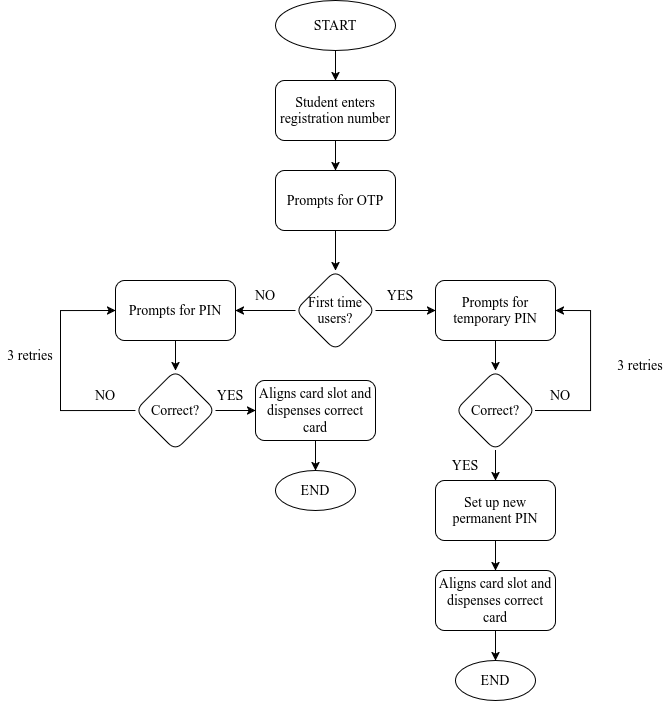

The diagram above was exported from draw.io. Its source (the exported page's mxGraphModel, read from the mxfile embedded in the PNG):
<mxGraphModel dx="873" dy="1067" grid="1" gridSize="10" guides="1" tooltips="1" connect="1" arrows="1" fold="1" page="1" pageScale="1" pageWidth="850" pageHeight="1100" math="0" shadow="0">
  <root>
    <mxCell id="0" />
    <mxCell id="1" parent="0" />
    <mxCell id="wWCT3UucLQ0yNUsgBho0-3" edge="1" parent="1" source="wWCT3UucLQ0yNUsgBho0-1" style="edgeStyle=orthogonalEdgeStyle;rounded=0;orthogonalLoop=1;jettySize=auto;html=1;fontFamily=Times New Roman;fontSize=14;" target="wWCT3UucLQ0yNUsgBho0-2" value="">
      <mxGeometry relative="1" as="geometry" />
    </mxCell>
    <mxCell id="wWCT3UucLQ0yNUsgBho0-1" parent="1" style="ellipse;whiteSpace=wrap;html=1;fontFamily=Times New Roman;fontSize=14;" value="START" vertex="1">
      <mxGeometry height="50" width="120" x="365" y="60" as="geometry" />
    </mxCell>
    <mxCell id="wWCT3UucLQ0yNUsgBho0-11" edge="1" parent="1" source="wWCT3UucLQ0yNUsgBho0-2" style="edgeStyle=orthogonalEdgeStyle;rounded=0;orthogonalLoop=1;jettySize=auto;html=1;fontFamily=Times New Roman;fontSize=14;" target="wWCT3UucLQ0yNUsgBho0-10" value="">
      <mxGeometry relative="1" as="geometry" />
    </mxCell>
    <mxCell id="wWCT3UucLQ0yNUsgBho0-2" parent="1" style="rounded=1;whiteSpace=wrap;html=1;fontFamily=Times New Roman;fontSize=14;" value="Student enters registration number" vertex="1">
      <mxGeometry height="60" width="120" x="365" y="140" as="geometry" />
    </mxCell>
    <mxCell id="wWCT3UucLQ0yNUsgBho0-13" edge="1" parent="1" source="wWCT3UucLQ0yNUsgBho0-10" style="edgeStyle=orthogonalEdgeStyle;rounded=0;orthogonalLoop=1;jettySize=auto;html=1;fontFamily=Times New Roman;fontSize=14;" target="wWCT3UucLQ0yNUsgBho0-12" value="">
      <mxGeometry relative="1" as="geometry" />
    </mxCell>
    <mxCell id="wWCT3UucLQ0yNUsgBho0-10" parent="1" style="rounded=1;whiteSpace=wrap;html=1;fontFamily=Times New Roman;fontSize=14;" value="Prompts for OTP" vertex="1">
      <mxGeometry height="60" width="120" x="365" y="230" as="geometry" />
    </mxCell>
    <mxCell id="wWCT3UucLQ0yNUsgBho0-15" edge="1" parent="1" source="wWCT3UucLQ0yNUsgBho0-12" style="edgeStyle=orthogonalEdgeStyle;rounded=0;orthogonalLoop=1;jettySize=auto;html=1;fontFamily=Times New Roman;fontSize=14;" target="wWCT3UucLQ0yNUsgBho0-14" value="">
      <mxGeometry relative="1" as="geometry" />
    </mxCell>
    <mxCell id="wWCT3UucLQ0yNUsgBho0-32" edge="1" parent="1" source="wWCT3UucLQ0yNUsgBho0-12" style="edgeStyle=orthogonalEdgeStyle;rounded=0;orthogonalLoop=1;jettySize=auto;html=1;fontFamily=Times New Roman;fontSize=14;" target="wWCT3UucLQ0yNUsgBho0-31" value="">
      <mxGeometry relative="1" as="geometry" />
    </mxCell>
    <mxCell id="wWCT3UucLQ0yNUsgBho0-12" parent="1" style="rhombus;whiteSpace=wrap;html=1;rounded=1;fontFamily=Times New Roman;fontSize=14;" value="First time users?" vertex="1">
      <mxGeometry height="80" width="80" x="385" y="330" as="geometry" />
    </mxCell>
    <mxCell id="wWCT3UucLQ0yNUsgBho0-17" edge="1" parent="1" source="wWCT3UucLQ0yNUsgBho0-14" style="edgeStyle=orthogonalEdgeStyle;rounded=0;orthogonalLoop=1;jettySize=auto;html=1;fontFamily=Times New Roman;fontSize=14;" target="wWCT3UucLQ0yNUsgBho0-16" value="">
      <mxGeometry relative="1" as="geometry" />
    </mxCell>
    <mxCell id="wWCT3UucLQ0yNUsgBho0-14" parent="1" style="rounded=1;whiteSpace=wrap;html=1;fontFamily=Times New Roman;fontSize=14;" value="Prompts for PIN" vertex="1">
      <mxGeometry height="60" width="120" x="205" y="340" as="geometry" />
    </mxCell>
    <mxCell id="wWCT3UucLQ0yNUsgBho0-19" edge="1" parent="1" source="wWCT3UucLQ0yNUsgBho0-16" style="edgeStyle=orthogonalEdgeStyle;rounded=0;orthogonalLoop=1;jettySize=auto;html=1;fontFamily=Times New Roman;fontSize=14;" target="wWCT3UucLQ0yNUsgBho0-18" value="">
      <mxGeometry relative="1" as="geometry" />
    </mxCell>
    <mxCell id="wWCT3UucLQ0yNUsgBho0-24" edge="1" parent="1" source="wWCT3UucLQ0yNUsgBho0-16" style="edgeStyle=orthogonalEdgeStyle;rounded=0;orthogonalLoop=1;jettySize=auto;html=1;exitX=0;exitY=0.5;exitDx=0;exitDy=0;entryX=0;entryY=0.5;entryDx=0;entryDy=0;fontFamily=Times New Roman;fontSize=14;" target="wWCT3UucLQ0yNUsgBho0-14">
      <mxGeometry relative="1" as="geometry">
        <Array as="points">
          <mxPoint x="150" y="470" />
          <mxPoint x="150" y="370" />
        </Array>
        <mxPoint x="165" y="455" as="sourcePoint" />
      </mxGeometry>
    </mxCell>
    <mxCell id="wWCT3UucLQ0yNUsgBho0-16" parent="1" style="rhombus;whiteSpace=wrap;html=1;rounded=1;fontFamily=Times New Roman;fontSize=14;" value="Correct?" vertex="1">
      <mxGeometry height="80" width="80" x="225" y="430" as="geometry" />
    </mxCell>
    <mxCell id="wWCT3UucLQ0yNUsgBho0-23" edge="1" parent="1" source="wWCT3UucLQ0yNUsgBho0-18" style="edgeStyle=orthogonalEdgeStyle;rounded=0;orthogonalLoop=1;jettySize=auto;html=1;fontFamily=Times New Roman;fontSize=14;" target="wWCT3UucLQ0yNUsgBho0-22" value="">
      <mxGeometry relative="1" as="geometry" />
    </mxCell>
    <mxCell id="wWCT3UucLQ0yNUsgBho0-18" parent="1" style="whiteSpace=wrap;html=1;rounded=1;fontFamily=Times New Roman;fontSize=14;" value="Aligns card slot and dispenses correct card" vertex="1">
      <mxGeometry height="60" width="120" x="345" y="440" as="geometry" />
    </mxCell>
    <mxCell id="wWCT3UucLQ0yNUsgBho0-22" parent="1" style="ellipse;whiteSpace=wrap;html=1;rounded=1;fontFamily=Times New Roman;fontSize=14;" value="END" vertex="1">
      <mxGeometry height="40" width="80" x="365" y="530" as="geometry" />
    </mxCell>
    <mxCell id="wWCT3UucLQ0yNUsgBho0-27" parent="1" style="text;html=1;whiteSpace=wrap;strokeColor=none;fillColor=none;align=center;verticalAlign=middle;rounded=0;fontFamily=Times New Roman;fontSize=14;" value="NO" vertex="1">
      <mxGeometry height="30" width="60" x="325" y="340" as="geometry" />
    </mxCell>
    <mxCell id="wWCT3UucLQ0yNUsgBho0-29" parent="1" style="text;html=1;whiteSpace=wrap;strokeColor=none;fillColor=none;align=center;verticalAlign=middle;rounded=0;fontFamily=Times New Roman;fontSize=14;" value="NO" vertex="1">
      <mxGeometry height="30" width="60" x="165" y="440" as="geometry" />
    </mxCell>
    <mxCell id="wWCT3UucLQ0yNUsgBho0-30" parent="1" style="text;html=1;whiteSpace=wrap;strokeColor=none;fillColor=none;align=center;verticalAlign=middle;rounded=0;fontFamily=Times New Roman;fontSize=14;" value="&lt;div&gt;YES&lt;/div&gt;" vertex="1">
      <mxGeometry height="30" width="60" x="290" y="440" as="geometry" />
    </mxCell>
    <mxCell id="wWCT3UucLQ0yNUsgBho0-35" edge="1" parent="1" source="wWCT3UucLQ0yNUsgBho0-31" style="edgeStyle=orthogonalEdgeStyle;rounded=0;orthogonalLoop=1;jettySize=auto;html=1;fontFamily=Times New Roman;fontSize=14;" target="wWCT3UucLQ0yNUsgBho0-34" value="">
      <mxGeometry relative="1" as="geometry" />
    </mxCell>
    <mxCell id="wWCT3UucLQ0yNUsgBho0-31" parent="1" style="whiteSpace=wrap;html=1;rounded=1;fontFamily=Times New Roman;fontSize=14;" value="Prompts for temporary PIN" vertex="1">
      <mxGeometry height="60" width="120" x="525" y="340" as="geometry" />
    </mxCell>
    <mxCell id="wWCT3UucLQ0yNUsgBho0-33" parent="1" style="text;html=1;whiteSpace=wrap;strokeColor=none;fillColor=none;align=center;verticalAlign=middle;rounded=0;fontFamily=Times New Roman;fontSize=14;" value="&lt;div&gt;YES&lt;/div&gt;" vertex="1">
      <mxGeometry height="30" width="60" x="460" y="340" as="geometry" />
    </mxCell>
    <mxCell id="wWCT3UucLQ0yNUsgBho0-37" edge="1" parent="1" source="wWCT3UucLQ0yNUsgBho0-34" style="edgeStyle=orthogonalEdgeStyle;rounded=0;orthogonalLoop=1;jettySize=auto;html=1;exitX=1;exitY=0.5;exitDx=0;exitDy=0;entryX=1;entryY=0.5;entryDx=0;entryDy=0;fontFamily=Times New Roman;fontSize=14;" target="wWCT3UucLQ0yNUsgBho0-31">
      <mxGeometry relative="1" as="geometry">
        <Array as="points">
          <mxPoint x="680" y="470" />
          <mxPoint x="680" y="370" />
        </Array>
      </mxGeometry>
    </mxCell>
    <mxCell id="wWCT3UucLQ0yNUsgBho0-41" edge="1" parent="1" source="wWCT3UucLQ0yNUsgBho0-34" style="edgeStyle=orthogonalEdgeStyle;rounded=0;orthogonalLoop=1;jettySize=auto;html=1;fontFamily=Times New Roman;fontSize=14;" target="wWCT3UucLQ0yNUsgBho0-40" value="">
      <mxGeometry relative="1" as="geometry" />
    </mxCell>
    <mxCell id="wWCT3UucLQ0yNUsgBho0-34" parent="1" style="rhombus;whiteSpace=wrap;html=1;rounded=1;fontFamily=Times New Roman;fontSize=14;" value="Correct?" vertex="1">
      <mxGeometry height="80" width="80" x="545" y="430" as="geometry" />
    </mxCell>
    <mxCell id="wWCT3UucLQ0yNUsgBho0-36" parent="1" style="text;html=1;whiteSpace=wrap;strokeColor=none;fillColor=none;align=center;verticalAlign=middle;rounded=0;fontFamily=Times New Roman;fontSize=14;" value="3 retries" vertex="1">
      <mxGeometry height="30" width="60" x="90" y="400" as="geometry" />
    </mxCell>
    <mxCell id="wWCT3UucLQ0yNUsgBho0-38" parent="1" style="text;html=1;whiteSpace=wrap;strokeColor=none;fillColor=none;align=center;verticalAlign=middle;rounded=0;fontFamily=Times New Roman;fontSize=14;" value="3 retries" vertex="1">
      <mxGeometry height="30" width="60" x="700" y="410" as="geometry" />
    </mxCell>
    <mxCell id="wWCT3UucLQ0yNUsgBho0-39" parent="1" style="text;html=1;whiteSpace=wrap;strokeColor=none;fillColor=none;align=center;verticalAlign=middle;rounded=0;fontFamily=Times New Roman;fontSize=14;" value="NO" vertex="1">
      <mxGeometry height="30" width="60" x="620" y="440" as="geometry" />
    </mxCell>
    <mxCell id="wWCT3UucLQ0yNUsgBho0-44" edge="1" parent="1" source="wWCT3UucLQ0yNUsgBho0-40" style="edgeStyle=orthogonalEdgeStyle;rounded=0;orthogonalLoop=1;jettySize=auto;html=1;fontFamily=Times New Roman;fontSize=14;" target="wWCT3UucLQ0yNUsgBho0-43" value="">
      <mxGeometry relative="1" as="geometry" />
    </mxCell>
    <mxCell id="wWCT3UucLQ0yNUsgBho0-40" parent="1" style="rounded=1;whiteSpace=wrap;html=1;fontFamily=Times New Roman;fontSize=14;" value="Set up new permanent PIN" vertex="1">
      <mxGeometry height="60" width="120" x="525" y="540" as="geometry" />
    </mxCell>
    <mxCell id="wWCT3UucLQ0yNUsgBho0-42" parent="1" style="text;html=1;whiteSpace=wrap;strokeColor=none;fillColor=none;align=center;verticalAlign=middle;rounded=0;fontFamily=Times New Roman;fontSize=14;" value="&lt;div&gt;YES&lt;/div&gt;" vertex="1">
      <mxGeometry height="30" width="60" x="525" y="510" as="geometry" />
    </mxCell>
    <mxCell id="wWCT3UucLQ0yNUsgBho0-46" edge="1" parent="1" source="wWCT3UucLQ0yNUsgBho0-43" style="edgeStyle=orthogonalEdgeStyle;rounded=0;orthogonalLoop=1;jettySize=auto;html=1;fontFamily=Times New Roman;fontSize=14;" target="wWCT3UucLQ0yNUsgBho0-45" value="">
      <mxGeometry relative="1" as="geometry" />
    </mxCell>
    <mxCell id="wWCT3UucLQ0yNUsgBho0-43" parent="1" style="rounded=1;whiteSpace=wrap;html=1;fontFamily=Times New Roman;fontSize=14;" value="Aligns card slot and dispenses correct card" vertex="1">
      <mxGeometry height="60" width="120" x="525" y="630" as="geometry" />
    </mxCell>
    <mxCell id="wWCT3UucLQ0yNUsgBho0-45" parent="1" style="ellipse;whiteSpace=wrap;html=1;rounded=1;fontFamily=Times New Roman;fontSize=14;" value="END" vertex="1">
      <mxGeometry height="40" width="80" x="545" y="720" as="geometry" />
    </mxCell>
  </root>
</mxGraphModel>